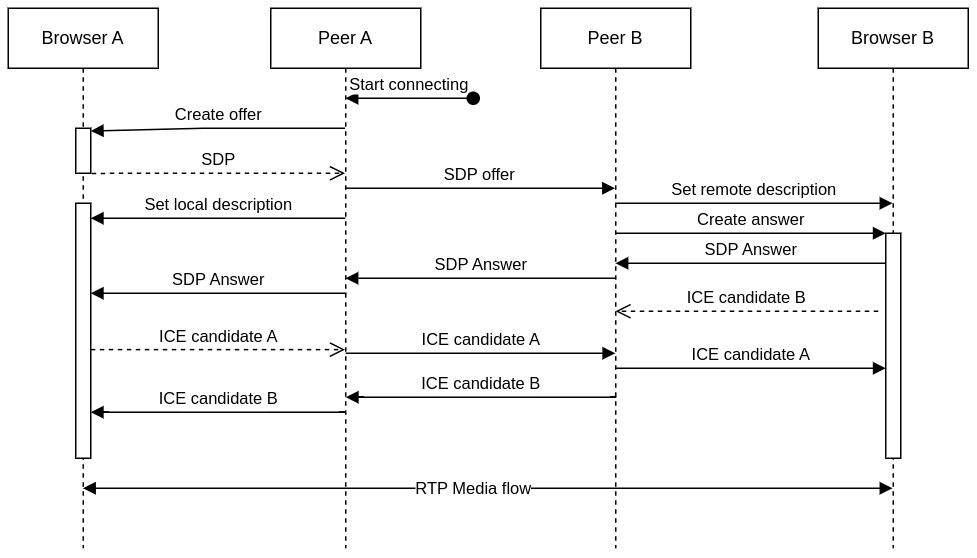

The diagram above was exported from draw.io. Its source (the exported page's mxGraphModel, read from the mxfile embedded in the PNG):
<mxGraphModel dx="1366" dy="823" grid="1" gridSize="10" guides="1" tooltips="1" connect="1" arrows="1" fold="1" page="1" pageScale="1" pageWidth="850" pageHeight="1100" math="0" shadow="0">
  <root>
    <mxCell id="0" />
    <mxCell id="1" parent="0" />
    <mxCell id="aM9ryv3xv72pqoxQDRHE-1" value="Peer A" style="shape=umlLifeline;perimeter=lifelinePerimeter;whiteSpace=wrap;html=1;container=0;dropTarget=0;collapsible=0;recursiveResize=0;outlineConnect=0;portConstraint=eastwest;newEdgeStyle={&quot;edgeStyle&quot;:&quot;elbowEdgeStyle&quot;,&quot;elbow&quot;:&quot;vertical&quot;,&quot;curved&quot;:0,&quot;rounded&quot;:0};" parent="1" vertex="1">
      <mxGeometry x="285" y="40" width="100" height="360" as="geometry" />
    </mxCell>
    <mxCell id="aM9ryv3xv72pqoxQDRHE-5" value="Peer B" style="shape=umlLifeline;perimeter=lifelinePerimeter;whiteSpace=wrap;html=1;container=0;dropTarget=0;collapsible=0;recursiveResize=0;outlineConnect=0;portConstraint=eastwest;newEdgeStyle={&quot;edgeStyle&quot;:&quot;elbowEdgeStyle&quot;,&quot;elbow&quot;:&quot;vertical&quot;,&quot;curved&quot;:0,&quot;rounded&quot;:0};" parent="1" vertex="1">
      <mxGeometry x="465" y="40" width="100" height="360" as="geometry" />
    </mxCell>
    <mxCell id="KkxpncqISLVoPni2vDGo-1" value="Browser A" style="shape=umlLifeline;perimeter=lifelinePerimeter;whiteSpace=wrap;html=1;container=0;dropTarget=0;collapsible=0;recursiveResize=0;outlineConnect=0;portConstraint=eastwest;newEdgeStyle={&quot;edgeStyle&quot;:&quot;elbowEdgeStyle&quot;,&quot;elbow&quot;:&quot;vertical&quot;,&quot;curved&quot;:0,&quot;rounded&quot;:0};" vertex="1" parent="1">
      <mxGeometry x="110" y="40" width="100" height="360" as="geometry" />
    </mxCell>
    <mxCell id="KkxpncqISLVoPni2vDGo-2" value="Browser B" style="shape=umlLifeline;perimeter=lifelinePerimeter;whiteSpace=wrap;html=1;container=0;dropTarget=0;collapsible=0;recursiveResize=0;outlineConnect=0;portConstraint=eastwest;newEdgeStyle={&quot;edgeStyle&quot;:&quot;elbowEdgeStyle&quot;,&quot;elbow&quot;:&quot;vertical&quot;,&quot;curved&quot;:0,&quot;rounded&quot;:0};" vertex="1" parent="1">
      <mxGeometry x="650" y="40" width="100" height="360" as="geometry" />
    </mxCell>
    <mxCell id="KkxpncqISLVoPni2vDGo-3" value="Create offer" style="html=1;verticalAlign=bottom;endArrow=block;rounded=0;entryX=1.003;entryY=0.061;entryDx=0;entryDy=0;entryPerimeter=0;" edge="1" parent="1" source="aM9ryv3xv72pqoxQDRHE-1" target="KkxpncqISLVoPni2vDGo-20">
      <mxGeometry width="80" relative="1" as="geometry">
        <mxPoint x="220" y="130" as="sourcePoint" />
        <mxPoint x="300" y="130" as="targetPoint" />
        <Array as="points">
          <mxPoint x="240" y="120" />
        </Array>
      </mxGeometry>
    </mxCell>
    <mxCell id="KkxpncqISLVoPni2vDGo-4" value="SDP" style="html=1;verticalAlign=bottom;endArrow=open;dashed=1;endSize=8;edgeStyle=elbowEdgeStyle;elbow=vertical;curved=0;rounded=0;exitX=1.072;exitY=1.003;exitDx=0;exitDy=0;exitPerimeter=0;" edge="1" parent="1" source="KkxpncqISLVoPni2vDGo-20" target="aM9ryv3xv72pqoxQDRHE-1">
      <mxGeometry relative="1" as="geometry">
        <mxPoint x="50" y="210" as="targetPoint" />
        <Array as="points">
          <mxPoint x="220" y="150" />
          <mxPoint x="210" y="160" />
          <mxPoint x="145" y="210" />
        </Array>
        <mxPoint x="220" y="210" as="sourcePoint" />
      </mxGeometry>
    </mxCell>
    <mxCell id="KkxpncqISLVoPni2vDGo-6" value="Set local description" style="html=1;verticalAlign=bottom;endArrow=block;rounded=0;" edge="1" parent="1" target="KkxpncqISLVoPni2vDGo-12">
      <mxGeometry width="80" relative="1" as="geometry">
        <mxPoint x="334.69" y="180" as="sourcePoint" />
        <mxPoint x="160.00034482758605" y="180" as="targetPoint" />
        <Array as="points">
          <mxPoint x="240.19" y="180" />
        </Array>
      </mxGeometry>
    </mxCell>
    <mxCell id="KkxpncqISLVoPni2vDGo-7" value="SDP offer" style="html=1;verticalAlign=bottom;endArrow=block;rounded=0;" edge="1" parent="1" source="aM9ryv3xv72pqoxQDRHE-1" target="aM9ryv3xv72pqoxQDRHE-5">
      <mxGeometry width="80" relative="1" as="geometry">
        <mxPoint x="370" y="180" as="sourcePoint" />
        <mxPoint x="450" y="180" as="targetPoint" />
        <Array as="points">
          <mxPoint x="400" y="160" />
        </Array>
      </mxGeometry>
    </mxCell>
    <mxCell id="KkxpncqISLVoPni2vDGo-9" value="Set remote description" style="html=1;verticalAlign=bottom;endArrow=block;rounded=0;" edge="1" parent="1" source="aM9ryv3xv72pqoxQDRHE-5" target="KkxpncqISLVoPni2vDGo-2">
      <mxGeometry width="80" relative="1" as="geometry">
        <mxPoint x="550" y="170" as="sourcePoint" />
        <mxPoint x="630" y="170" as="targetPoint" />
        <Array as="points">
          <mxPoint x="600" y="170" />
        </Array>
      </mxGeometry>
    </mxCell>
    <mxCell id="KkxpncqISLVoPni2vDGo-10" value="Create answer" style="html=1;verticalAlign=bottom;endArrow=block;rounded=0;" edge="1" parent="1" source="aM9ryv3xv72pqoxQDRHE-5" target="KkxpncqISLVoPni2vDGo-16">
      <mxGeometry width="80" relative="1" as="geometry">
        <mxPoint x="520.0003448275861" y="190" as="sourcePoint" />
        <mxPoint x="700" y="190" as="targetPoint" />
        <Array as="points">
          <mxPoint x="605.19" y="190" />
        </Array>
      </mxGeometry>
    </mxCell>
    <mxCell id="KkxpncqISLVoPni2vDGo-12" value="" style="html=1;points=[];perimeter=orthogonalPerimeter;" vertex="1" parent="1">
      <mxGeometry x="155" y="170" width="10" height="170" as="geometry" />
    </mxCell>
    <mxCell id="KkxpncqISLVoPni2vDGo-13" value="ICE candidate A" style="html=1;verticalAlign=bottom;endArrow=open;dashed=1;endSize=8;rounded=0;exitX=1.003;exitY=0.574;exitDx=0;exitDy=0;exitPerimeter=0;" edge="1" parent="1" source="KkxpncqISLVoPni2vDGo-12" target="aM9ryv3xv72pqoxQDRHE-1">
      <mxGeometry relative="1" as="geometry">
        <mxPoint x="350" y="260" as="sourcePoint" />
        <mxPoint x="270" y="260" as="targetPoint" />
      </mxGeometry>
    </mxCell>
    <mxCell id="KkxpncqISLVoPni2vDGo-14" value="ICE candidate A" style="html=1;verticalAlign=bottom;endArrow=block;rounded=0;" edge="1" parent="1">
      <mxGeometry width="80" relative="1" as="geometry">
        <mxPoint x="335.00034482758605" y="270" as="sourcePoint" />
        <mxPoint x="514.69" y="270" as="targetPoint" />
        <Array as="points">
          <mxPoint x="400.19" y="270" />
        </Array>
      </mxGeometry>
    </mxCell>
    <mxCell id="KkxpncqISLVoPni2vDGo-16" value="" style="html=1;points=[];perimeter=orthogonalPerimeter;" vertex="1" parent="1">
      <mxGeometry x="695" y="190" width="10" height="150" as="geometry" />
    </mxCell>
    <mxCell id="KkxpncqISLVoPni2vDGo-17" value="ICE candidate B" style="html=1;verticalAlign=bottom;endArrow=open;dashed=1;endSize=8;edgeStyle=elbowEdgeStyle;elbow=vertical;curved=0;rounded=0;" edge="1" parent="1" target="aM9ryv3xv72pqoxQDRHE-5">
      <mxGeometry relative="1" as="geometry">
        <mxPoint x="520" y="210" as="targetPoint" />
        <Array as="points">
          <mxPoint x="600" y="242" />
          <mxPoint x="615" y="210" />
        </Array>
        <mxPoint x="690" y="242" as="sourcePoint" />
      </mxGeometry>
    </mxCell>
    <mxCell id="KkxpncqISLVoPni2vDGo-20" value="" style="html=1;points=[];perimeter=orthogonalPerimeter;" vertex="1" parent="1">
      <mxGeometry x="155" y="120" width="10" height="30" as="geometry" />
    </mxCell>
    <mxCell id="KkxpncqISLVoPni2vDGo-21" value="SDP Answer" style="html=1;verticalAlign=bottom;endArrow=block;rounded=0;" edge="1" parent="1" source="KkxpncqISLVoPni2vDGo-16" target="aM9ryv3xv72pqoxQDRHE-5">
      <mxGeometry width="80" relative="1" as="geometry">
        <mxPoint x="700" y="220" as="sourcePoint" />
        <mxPoint x="520" y="210" as="targetPoint" />
        <Array as="points">
          <mxPoint x="595.19" y="210" />
        </Array>
      </mxGeometry>
    </mxCell>
    <mxCell id="KkxpncqISLVoPni2vDGo-22" value="SDP Answer" style="html=1;verticalAlign=bottom;endArrow=block;rounded=0;exitX=0.5;exitY=1;exitDx=0;exitDy=0;exitPerimeter=0;" edge="1" parent="1" target="aM9ryv3xv72pqoxQDRHE-1">
      <mxGeometry width="80" relative="1" as="geometry">
        <mxPoint x="515.19" y="220" as="sourcePoint" />
        <mxPoint x="340" y="220" as="targetPoint" />
        <Array as="points">
          <mxPoint x="410.38000000000005" y="220" />
        </Array>
      </mxGeometry>
    </mxCell>
    <mxCell id="KkxpncqISLVoPni2vDGo-23" value="SDP Answer" style="html=1;verticalAlign=bottom;endArrow=block;rounded=0;exitX=0.5;exitY=1;exitDx=0;exitDy=0;exitPerimeter=0;" edge="1" parent="1" target="KkxpncqISLVoPni2vDGo-12">
      <mxGeometry width="80" relative="1" as="geometry">
        <mxPoint x="335.38000000000005" y="230" as="sourcePoint" />
        <mxPoint x="170" y="230" as="targetPoint" />
        <Array as="points">
          <mxPoint x="230.57000000000005" y="230" />
        </Array>
      </mxGeometry>
    </mxCell>
    <mxCell id="KkxpncqISLVoPni2vDGo-24" value="ICE candidate B" style="html=1;verticalAlign=bottom;endArrow=block;rounded=0;exitX=0.5;exitY=1;exitDx=0;exitDy=0;exitPerimeter=0;" edge="1" parent="1">
      <mxGeometry width="80" relative="1" as="geometry">
        <mxPoint x="515.3800000000001" y="299.31" as="sourcePoint" />
        <mxPoint x="335.00034482758605" y="299.31" as="targetPoint" />
        <Array as="points">
          <mxPoint x="410.57000000000005" y="299.31" />
        </Array>
      </mxGeometry>
    </mxCell>
    <mxCell id="KkxpncqISLVoPni2vDGo-25" value="ICE candidate A" style="html=1;verticalAlign=bottom;endArrow=block;rounded=0;" edge="1" parent="1">
      <mxGeometry width="80" relative="1" as="geometry">
        <mxPoint x="515.310344827586" y="280" as="sourcePoint" />
        <mxPoint x="695" y="280" as="targetPoint" />
        <Array as="points">
          <mxPoint x="580.5" y="280" />
        </Array>
      </mxGeometry>
    </mxCell>
    <mxCell id="KkxpncqISLVoPni2vDGo-26" value="ICE candidate B" style="html=1;verticalAlign=bottom;endArrow=block;rounded=0;" edge="1" parent="1" source="aM9ryv3xv72pqoxQDRHE-1">
      <mxGeometry width="80" relative="1" as="geometry">
        <mxPoint x="345.3800000000001" y="309.30999999999995" as="sourcePoint" />
        <mxPoint x="165.0003448275861" y="309.30999999999995" as="targetPoint" />
        <Array as="points">
          <mxPoint x="240.57000000000005" y="309.31" />
        </Array>
      </mxGeometry>
    </mxCell>
    <mxCell id="KkxpncqISLVoPni2vDGo-27" value="" style="endArrow=block;startArrow=block;endFill=1;startFill=1;html=1;rounded=0;" edge="1" parent="1" source="KkxpncqISLVoPni2vDGo-1" target="KkxpncqISLVoPni2vDGo-2">
      <mxGeometry width="160" relative="1" as="geometry">
        <mxPoint x="240" y="350" as="sourcePoint" />
        <mxPoint x="400" y="350" as="targetPoint" />
        <Array as="points">
          <mxPoint x="430" y="360" />
        </Array>
      </mxGeometry>
    </mxCell>
    <mxCell id="KkxpncqISLVoPni2vDGo-28" value="RTP Media flow" style="edgeLabel;html=1;align=center;verticalAlign=middle;resizable=0;points=[];" vertex="1" connectable="0" parent="KkxpncqISLVoPni2vDGo-27">
      <mxGeometry x="-0.0376" relative="1" as="geometry">
        <mxPoint as="offset" />
      </mxGeometry>
    </mxCell>
    <mxCell id="KkxpncqISLVoPni2vDGo-29" value="Start connecting" style="html=1;verticalAlign=bottom;startArrow=oval;startFill=1;endArrow=block;startSize=8;rounded=0;" edge="1" parent="1" target="aM9ryv3xv72pqoxQDRHE-1">
      <mxGeometry width="60" relative="1" as="geometry">
        <mxPoint x="420" y="100" as="sourcePoint" />
        <mxPoint x="700" y="260" as="targetPoint" />
      </mxGeometry>
    </mxCell>
  </root>
</mxGraphModel>